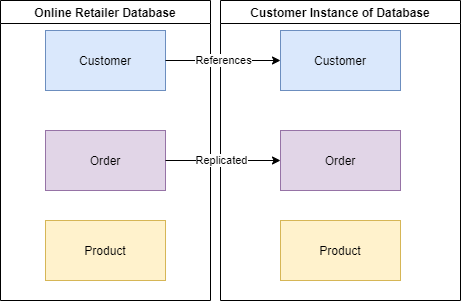

The diagram above was exported from draw.io. Its source (the exported page's mxGraphModel, read from the mxfile embedded in the PNG):
<mxGraphModel dx="918" dy="714" grid="1" gridSize="10" guides="1" tooltips="1" connect="1" arrows="1" fold="1" page="1" pageScale="1" pageWidth="850" pageHeight="1100" math="0" shadow="0">
  <root>
    <mxCell id="opDQXDUwIqAYXBW7M3E9-0" />
    <mxCell id="opDQXDUwIqAYXBW7M3E9-1" parent="opDQXDUwIqAYXBW7M3E9-0" />
    <mxCell id="B6jtn958raV9nHsJpPLT-1" value="Online Retailer Database" style="swimlane;" vertex="1" parent="opDQXDUwIqAYXBW7M3E9-1">
      <mxGeometry x="10" y="40" width="210" height="300" as="geometry" />
    </mxCell>
    <mxCell id="B6jtn958raV9nHsJpPLT-3" value="Customer" style="rounded=0;whiteSpace=wrap;html=1;fillColor=#dae8fc;strokeColor=#6c8ebf;" vertex="1" parent="B6jtn958raV9nHsJpPLT-1">
      <mxGeometry x="45" y="30" width="120" height="60" as="geometry" />
    </mxCell>
    <mxCell id="B6jtn958raV9nHsJpPLT-4" value="Order" style="rounded=0;whiteSpace=wrap;html=1;fillColor=#e1d5e7;strokeColor=#9673a6;" vertex="1" parent="B6jtn958raV9nHsJpPLT-1">
      <mxGeometry x="45" y="130" width="120" height="60" as="geometry" />
    </mxCell>
    <mxCell id="B6jtn958raV9nHsJpPLT-5" value="Product" style="rounded=0;whiteSpace=wrap;html=1;fillColor=#fff2cc;strokeColor=#d6b656;" vertex="1" parent="B6jtn958raV9nHsJpPLT-1">
      <mxGeometry x="45" y="220" width="120" height="60" as="geometry" />
    </mxCell>
    <mxCell id="B6jtn958raV9nHsJpPLT-7" value="Customer Instance of Database" style="swimlane;" vertex="1" parent="opDQXDUwIqAYXBW7M3E9-1">
      <mxGeometry x="230" y="40" width="240" height="300" as="geometry" />
    </mxCell>
    <mxCell id="B6jtn958raV9nHsJpPLT-8" value="Customer" style="rounded=0;whiteSpace=wrap;html=1;fillColor=#dae8fc;strokeColor=#6c8ebf;" vertex="1" parent="B6jtn958raV9nHsJpPLT-7">
      <mxGeometry x="60" y="30" width="120" height="60" as="geometry" />
    </mxCell>
    <mxCell id="B6jtn958raV9nHsJpPLT-9" value="Order" style="rounded=0;whiteSpace=wrap;html=1;fillColor=#e1d5e7;strokeColor=#9673a6;" vertex="1" parent="B6jtn958raV9nHsJpPLT-7">
      <mxGeometry x="60" y="130" width="120" height="60" as="geometry" />
    </mxCell>
    <mxCell id="B6jtn958raV9nHsJpPLT-10" value="Product" style="rounded=0;whiteSpace=wrap;html=1;fillColor=#fff2cc;strokeColor=#d6b656;" vertex="1" parent="B6jtn958raV9nHsJpPLT-7">
      <mxGeometry x="60" y="220" width="120" height="60" as="geometry" />
    </mxCell>
    <mxCell id="B6jtn958raV9nHsJpPLT-13" value="References" style="endArrow=classic;html=1;rounded=0;entryX=0;entryY=0.5;entryDx=0;entryDy=0;" edge="1" parent="opDQXDUwIqAYXBW7M3E9-1" source="B6jtn958raV9nHsJpPLT-3" target="B6jtn958raV9nHsJpPLT-8">
      <mxGeometry width="50" height="50" relative="1" as="geometry">
        <mxPoint x="165" y="110" as="sourcePoint" />
        <mxPoint x="255.71067811865476" y="140" as="targetPoint" />
      </mxGeometry>
    </mxCell>
    <mxCell id="B6jtn958raV9nHsJpPLT-14" value="" style="endArrow=classic;html=1;rounded=0;exitX=1;exitY=0.5;exitDx=0;exitDy=0;entryX=0;entryY=0.5;entryDx=0;entryDy=0;" edge="1" parent="opDQXDUwIqAYXBW7M3E9-1" source="B6jtn958raV9nHsJpPLT-4" target="B6jtn958raV9nHsJpPLT-9">
      <mxGeometry width="50" height="50" relative="1" as="geometry">
        <mxPoint x="170" y="240" as="sourcePoint" />
        <mxPoint x="220" y="190" as="targetPoint" />
      </mxGeometry>
    </mxCell>
    <mxCell id="B6jtn958raV9nHsJpPLT-16" value="Replicated" style="edgeLabel;html=1;align=center;verticalAlign=middle;resizable=0;points=[];" vertex="1" connectable="0" parent="B6jtn958raV9nHsJpPLT-14">
      <mxGeometry x="0.2696" y="-1" relative="1" as="geometry">
        <mxPoint x="-18" y="-1" as="offset" />
      </mxGeometry>
    </mxCell>
  </root>
</mxGraphModel>